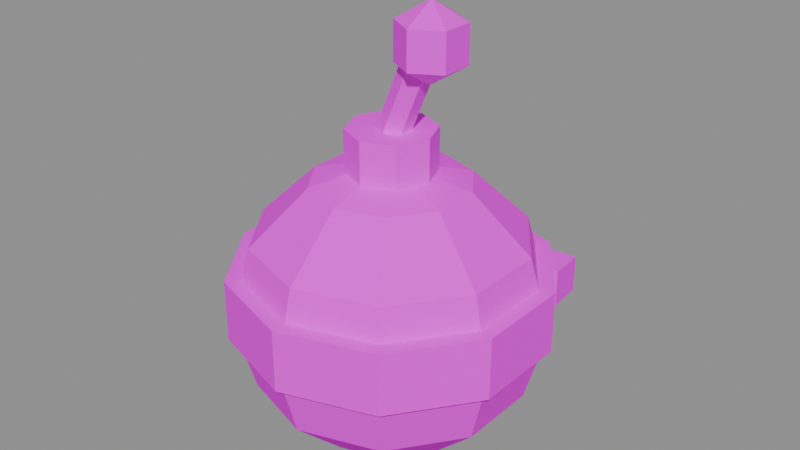 # Source: snow_bomb.blend  (saved by Blender 5.3.31; exported with 4.5.12 LTS)
import bpy
from mathutils import Matrix  # noqa: F401  (used for matrix-valued properties, if any)

bpy.ops.wm.read_factory_settings(use_empty=True)
scene = bpy.context.scene
scene.name = 'Scene'

# ---- images (referenced by path relative to the original .blend; pixels are not part of the script)
import os
ASSET_DIR = os.environ.get("B2B_ASSET_DIR", "")  # directory of the original .blend (textures are referenced by path, not embedded)
HERE = os.path.dirname(os.path.abspath(__file__))  # packed textures are extracted next to this script under _unpacked/

def load_image(name, relpath, width, height, colorspace="sRGB"):
    """Load a texture the original file referenced (path relative to the .blend, or extracted next to this script)."""
    p = next((c for c in (os.path.join(HERE, relpath), os.path.join(ASSET_DIR, relpath)) if relpath and os.path.exists(c)), "")
    if p:
        img = bpy.data.images.load(p, check_existing=True)
        img.name = name
    else:  # same state as the original file: an image datablock whose file is absent (Cycles renders it pink)
        img = bpy.data.images.new(name, width, height)
        img.source = "FILE"
        img.filepath = "//" + (relpath or name)
    img.colorspace_settings.name = colorspace
    return img
img_snow_bomb_albedo = load_image('snow_bomb_albedo', 'bakes/snow_bomb_albedo.png', 1024, 1024, 'sRGB')

# ---- materials (node trees are filled in below, after node groups)
mat_snow_bomb = bpy.data.materials.new('snow_bomb')

# ---- material node trees
mat_snow_bomb.use_nodes = True; mat_snow_bomb.node_tree.nodes.clear()
_N = mat_snow_bomb.node_tree.nodes; _L = mat_snow_bomb.node_tree.links
n0 = _N.new('ShaderNodeBsdfPrincipled'); n0.name = 'Principled BSDF'; n0.location = (-200, 100)
n0.inputs[2].default_value = 1.0
n0.inputs[10].default_value = 0.005
n0.inputs[13].default_value = 0.0
n1 = _N.new('ShaderNodeOutputMaterial'); n1.name = 'Material Output'; n1.location = (200, 100)
n2 = _N.new('ShaderNodeTexImage'); n2.name = 'Image Texture'; n2.location = (0, 0)
n2.image = img_snow_bomb_albedo
n2.interpolation = 'Closest'
_L.new(n0.outputs[0], n1.inputs[0])
_L.new(n2.outputs[0], n0.inputs[0])
n1.is_active_output = True

# ---- meshes
me_snow_bomb = bpy.data.meshes.new('snow_bomb')
me_snow_bomb.from_pydata([(0.0, 0.0, 0.49), (0.0, 0.125, 0.4578), (0.0, 0.25, 0.25), (0.0, 0.125, 0.04215), (0.0, 0.0, 0.01), (0.07347, 0.1011, 0.4578), (0.1273, 0.1752, 0.37), (0.1469, 0.2023, 0.25), (0.1273, 0.1752, 0.13), (0.07347, 0.1011, 0.04215), (0.1189, 0.03863, 0.4578), (0.2059, 0.0669, 0.37), (0.2378, 0.07725, 0.25), (0.2059, 0.0669, 0.13), (0.1189, 0.03863, 0.04215), (0.1189, -0.03863, 0.4578), (0.2059, -0.0669, 0.37), (0.2378, -0.07725, 0.25), (0.2059, -0.0669, 0.13), (0.1189, -0.03863, 0.04215), (0.07347, -0.1011, 0.4578), (0.1273, -0.1752, 0.37), (0.1469, -0.2023, 0.25), (0.1273, -0.1752, 0.13), (0.07347, -0.1011, 0.04215), (7.451e-09, -0.125, 0.4578), (7.451e-09, -0.2165, 0.37), (1.49e-08, -0.25, 0.25), (7.451e-09, -0.2165, 0.13), (7.451e-09, -0.125, 0.04215), (-0.07347, -0.1011, 0.4578), (-0.1273, -0.1752, 0.37), (-0.1469, -0.2023, 0.25), (-0.1273, -0.1752, 0.13), (-0.07347, -0.1011, 0.04215), (-0.1189, -0.03863, 0.4578), (-0.2059, -0.0669, 0.37), (-0.2378, -0.07725, 0.25), (-0.2059, -0.0669, 0.13), (-0.1189, -0.03863, 0.04215), (-0.1189, 0.03863, 0.4578), (-0.2059, 0.0669, 0.37), (-0.2378, 0.07725, 0.25), (-0.2059, 0.0669, 0.13), (-0.1189, 0.03863, 0.04215), (-0.07347, 0.1011, 0.4578), (-0.1273, 0.1752, 0.37), (-0.1469, 0.2023, 0.25), (-0.1273, 0.1752, 0.13), (-0.07347, 0.1011, 0.04215), (-7.451e-09, 0.2165, 0.37), (-7.451e-09, 0.2165, 0.13), (0.0, 0.255, 0.22), (0.0, 0.255, 0.32), (0.1499, 0.2063, 0.22), (0.1499, 0.2063, 0.32), (0.2425, 0.0788, 0.22), (0.2425, 0.0788, 0.32), (0.2425, -0.0788, 0.22), (0.2425, -0.0788, 0.32), (0.1499, -0.2063, 0.22), (0.1499, -0.2063, 0.32), (0.0, -0.255, 0.22), (0.0, -0.255, 0.32), (-0.1499, -0.2063, 0.22), (-0.1499, -0.2063, 0.32), (-0.2425, -0.0788, 0.22), (-0.2425, -0.0788, 0.32), (-0.2425, 0.0788, 0.22), (-0.2425, 0.0788, 0.32), (-0.1499, 0.2063, 0.22), (-0.1499, 0.2063, 0.32), (0.0, 0.07, 0.46), (0.0, 0.07, 0.54), (0.0495, 0.0495, 0.46), (0.0495, 0.0495, 0.54), (0.07, 0.0, 0.46), (0.07, 0.0, 0.54), (0.0495, -0.0495, 0.46), (0.0495, -0.0495, 0.54), (0.0, -0.07, 0.46), (0.0, -0.07, 0.54), (-0.0495, -0.0495, 0.46), (-0.0495, -0.0495, 0.54), (-0.07, 0.0, 0.46), (-0.07, 0.0, 0.54), (-0.0495, 0.0495, 0.46), (-0.0495, 0.0495, 0.54), (0.002741, 0.025, 0.5355), (0.05726, 0.025, 0.6645), (0.02268, 0.0125, 0.5271), (0.0772, 0.0125, 0.656), (0.02268, -0.0125, 0.5271), (0.0772, -0.0125, 0.656), (0.002741, -0.025, 0.5355), (0.05726, -0.025, 0.6645), (-0.0172, -0.0125, 0.544), (0.03732, -0.0125, 0.6729), (-0.0172, 0.0125, 0.544), (0.03732, 0.0125, 0.6729), (0.07, 0.0, 0.74), (0.07, 0.05196, 0.65), (0.07, 0.0, 0.62), (0.115, 0.02598, 0.71), (0.115, 0.02598, 0.65), (0.115, -0.02598, 0.71), (0.115, -0.02598, 0.65), (0.07, -0.05196, 0.71), (0.07, -0.05196, 0.65), (0.025, -0.02598, 0.71), (0.025, -0.02598, 0.65), (0.025, 0.02598, 0.71), (0.025, 0.02598, 0.65), (0.07, 0.05196, 0.71), (0.1935, 0.1639, 0.24), (0.1935, 0.1639, 0.3), (0.1337, 0.1588, 0.24), (0.1337, 0.1588, 0.3), (0.1884, 0.2237, 0.24), (0.1884, 0.2237, 0.3), (0.1286, 0.2185, 0.24), (0.1286, 0.2185, 0.3), (0.04243, 0.25, 0.24), (0.04243, 0.25, 0.3), (1.531e-17, 0.2076, 0.24), (1.531e-17, 0.2076, 0.3), (1.531e-17, 0.2924, 0.24), (1.531e-17, 0.2924, 0.3), (-0.04243, 0.25, 0.24), (-0.04243, 0.25, 0.3), (-0.1286, 0.2185, 0.24), (-0.1286, 0.2185, 0.3), (-0.1337, 0.1588, 0.24), (-0.1337, 0.1588, 0.3), (-0.1884, 0.2237, 0.24), (-0.1884, 0.2237, 0.3), (-0.1935, 0.1639, 0.24), (-0.1935, 0.1639, 0.3)], [], [(51, 2, 7, 8), (50, 1, 5, 6), (3, 51, 8, 9), (2, 50, 6, 7), (1, 0, 5), (4, 3, 9), (9, 8, 13, 14), (7, 6, 11, 12), (5, 0, 10), (4, 9, 14), (8, 7, 12, 13), (6, 5, 10, 11), (14, 13, 18, 19), (12, 11, 16, 17), (10, 0, 15), (4, 14, 19), (13, 12, 17, 18), (11, 10, 15, 16), (19, 18, 23, 24), (17, 16, 21, 22), (15, 0, 20), (4, 19, 24), (18, 17, 22, 23), (16, 15, 20, 21), (22, 21, 26, 27), (20, 0, 25), (4, 24, 29), (23, 22, 27, 28), (21, 20, 25, 26), (24, 23, 28, 29), (25, 0, 30), (4, 29, 34), (28, 27, 32, 33), (26, 25, 30, 31), (29, 28, 33, 34), (27, 26, 31, 32), (4, 34, 39), (33, 32, 37, 38), (31, 30, 35, 36), (34, 33, 38, 39), (32, 31, 36, 37), (30, 0, 35), (4, 39, 44), (38, 37, 42, 43), (36, 35, 40, 41), (39, 38, 43, 44), (37, 36, 41, 42), (35, 0, 40), (4, 44, 49), (43, 42, 47, 48), (41, 40, 45, 46), (44, 43, 48, 49), (42, 41, 46, 47), (40, 0, 45), (48, 47, 2, 51), (46, 45, 1, 50), (49, 48, 51, 3), (47, 46, 50, 2), (45, 0, 1), (4, 49, 3), (52, 53, 55, 54), (54, 55, 57, 56), (56, 57, 59, 58), (58, 59, 61, 60), (60, 61, 63, 62), (62, 63, 65, 64), (64, 65, 67, 66), (66, 67, 69, 68), (55, 53, 71, 69, 67, 65, 63, 61, 59, 57), (68, 69, 71, 70), (70, 71, 53, 52), (52, 54, 56, 58, 60, 62, 64, 66, 68, 70), (72, 73, 75, 74), (74, 75, 77, 76), (76, 77, 79, 78), (78, 79, 81, 80), (80, 81, 83, 82), (82, 83, 85, 84), (75, 73, 87, 85, 83, 81, 79, 77), (84, 85, 87, 86), (86, 87, 73, 72), (72, 74, 76, 78, 80, 82, 84, 86), (88, 89, 91, 90), (90, 91, 93, 92), (92, 93, 95, 94), (94, 95, 97, 96), (91, 89, 99, 97, 95, 93), (96, 97, 99, 98), (98, 99, 89, 88), (88, 90, 92, 94, 96, 98), (102, 101, 104), (101, 113, 103, 104), (113, 100, 103), (102, 104, 106), (104, 103, 105, 106), (103, 100, 105), (102, 106, 108), (106, 105, 107, 108), (105, 100, 107), (102, 108, 110), (108, 107, 109, 110), (107, 100, 109), (102, 110, 112), (110, 109, 111, 112), (109, 100, 111), (102, 112, 101), (112, 111, 113, 101), (111, 100, 113), (114, 115, 117, 116), (116, 117, 121, 120), (120, 121, 119, 118), (118, 119, 115, 114), (116, 120, 118, 114), (121, 117, 115, 119), (122, 123, 125, 124), (124, 125, 129, 128), (128, 129, 127, 126), (126, 127, 123, 122), (124, 128, 126, 122), (129, 125, 123, 127), (130, 131, 133, 132), (132, 133, 137, 136), (136, 137, 135, 134), (134, 135, 131, 130), (132, 136, 134, 130), (137, 133, 131, 135)])
_uv = me_snow_bomb.uv_layers.new(name='UVMap')
_uv.uv.foreach_set('vector', [0.7534, 0.8296, 0.7511, 0.7476, 0.8536, 0.7476, 0.8422, 0.8296, 0.3563, 0.5663, 0.4151, 0.5456, 0.4461, 0.5882, 0.4099, 0.64, 0.759, 0.8905, 0.7534, 0.8296, 0.8422, 0.8296, 0.8102, 0.8905, 0.7511, 0.7476, 0.7527, 0.6662, 0.8415, 0.6662, 0.8536, 0.7476, 0.4151, 0.5456, 0.4959, 0.5188, 0.4461, 0.5882, 0.1496, 0.5228, 0.2303, 0.4959, 0.2303, 0.5485, 0.2303, 0.5485, 0.2891, 0.5664, 0.2356, 0.6401, 0.1994, 0.5911, 0.7376, 0.6488, 0.6566, 0.6304, 0.6542, 0.5566, 0.7349, 0.5637, 0.4461, 0.5882, 0.4959, 0.5188, 0.4961, 0.6044, 0.1496, 0.5228, 0.2303, 0.5485, 0.1994, 0.5911, 0.8199, 0.6304, 0.7376, 0.6488, 0.7349, 0.5637, 0.8175, 0.5566, 0.4099, 0.64, 0.4461, 0.5882, 0.4961, 0.6044, 0.4966, 0.6681, 0.8799, 0.5374, 0.8175, 0.5566, 0.8175, 0.4655, 0.8799, 0.4848, 0.7349, 0.5637, 0.6542, 0.5566, 0.6542, 0.4655, 0.7349, 0.4585, 0.4961, 0.6044, 0.4959, 0.5188, 0.5461, 0.5882, 0.1496, 0.5228, 0.1994, 0.5911, 0.1494, 0.6074, 0.8175, 0.5566, 0.7349, 0.5637, 0.7349, 0.4585, 0.8175, 0.4655, 0.4966, 0.6681, 0.4961, 0.6044, 0.5461, 0.5882, 0.5832, 0.64, 0.1494, 0.6074, 0.1489, 0.6682, 0.06227, 0.6401, 0.09936, 0.5911, 0.7349, 0.4585, 0.6542, 0.4655, 0.6566, 0.3918, 0.7376, 0.3733, 0.5461, 0.5882, 0.4959, 0.5188, 0.577, 0.5456, 0.1496, 0.5228, 0.1494, 0.6074, 0.09936, 0.5911, 0.8175, 0.4655, 0.7349, 0.4585, 0.7376, 0.3733, 0.8199, 0.3918, 0.5832, 0.64, 0.5461, 0.5882, 0.577, 0.5456, 0.6368, 0.5663, 0.3563, 0.7669, 0.3684, 0.6856, 0.4572, 0.6856, 0.4588, 0.7669, 0.577, 0.5456, 0.4959, 0.5188, 0.577, 0.493, 0.1496, 0.5228, 0.09936, 0.5911, 0.06844, 0.5486, 0.3678, 0.849, 0.3563, 0.7669, 0.4588, 0.7669, 0.4565, 0.849, 0.6368, 0.5663, 0.577, 0.5456, 0.577, 0.493, 0.6368, 0.4752, 0.3997, 0.9098, 0.3678, 0.849, 0.4565, 0.849, 0.4509, 0.9098, 0.577, 0.493, 0.4959, 0.5188, 0.5461, 0.4505, 0.1496, 0.5228, 0.06844, 0.5486, 0.06844, 0.496, 0.4565, 0.849, 0.4588, 0.7669, 0.5557, 0.768, 0.5405, 0.8499, 0.6368, 0.4752, 0.577, 0.493, 0.5461, 0.4505, 0.5832, 0.4015, 0.06844, 0.5486, 0.008713, 0.5664, 0.008713, 0.4753, 0.06844, 0.496, 0.4588, 0.7669, 0.4572, 0.6856, 0.5411, 0.6865, 0.5557, 0.768, 0.1496, 0.5228, 0.06844, 0.496, 0.09936, 0.4534, 0.9274, 0.2663, 0.8463, 0.2837, 0.8488, 0.1949, 0.9296, 0.1894, 0.5832, 0.4015, 0.5461, 0.4505, 0.4961, 0.4342, 0.4966, 0.3733, 0.06844, 0.496, 0.008713, 0.4753, 0.06227, 0.4016, 0.09936, 0.4534, 0.8463, 0.2837, 0.7641, 0.2659, 0.7663, 0.189, 0.8488, 0.1949, 0.5461, 0.4505, 0.4959, 0.5188, 0.4961, 0.4342, 0.1496, 0.5228, 0.09936, 0.4534, 0.1494, 0.4372, 0.9296, 0.1894, 0.8488, 0.1949, 0.8488, 0.08986, 0.9296, 0.09844, 0.7663, 0.189, 0.7041, 0.1733, 0.7041, 0.1207, 0.7663, 0.09803, 0.09936, 0.4534, 0.06227, 0.4016, 0.1489, 0.3734, 0.1494, 0.4372, 0.8488, 0.1949, 0.7663, 0.189, 0.7663, 0.09803, 0.8488, 0.08986, 0.4961, 0.4342, 0.4959, 0.5188, 0.4461, 0.4505, 0.1496, 0.5228, 0.1494, 0.4372, 0.1994, 0.4534, 0.9296, 0.09844, 0.8488, 0.08986, 0.8463, 0.008714, 0.9274, 0.02816, 0.4099, 0.4015, 0.4461, 0.4505, 0.4151, 0.493, 0.3563, 0.4752, 0.1494, 0.4372, 0.1489, 0.3734, 0.2356, 0.4016, 0.1994, 0.4534, 0.8488, 0.08986, 0.7663, 0.09803, 0.7641, 0.02775, 0.8463, 0.008714, 0.4461, 0.4505, 0.4959, 0.5188, 0.4151, 0.493, 0.6695, 0.8306, 0.6542, 0.7487, 0.7511, 0.7476, 0.7534, 0.8296, 0.3563, 0.4752, 0.4151, 0.493, 0.4151, 0.5456, 0.3563, 0.5663, 0.1994, 0.4534, 0.2356, 0.4016, 0.2891, 0.4753, 0.2303, 0.4959, 0.6542, 0.7487, 0.6688, 0.6672, 0.7527, 0.6662, 0.7511, 0.7476, 0.4151, 0.493, 0.4959, 0.5188, 0.4151, 0.5456, 0.1496, 0.5228, 0.1994, 0.4534, 0.2303, 0.4959, 0.1649, 0.7903, 0.09676, 0.7902, 0.09734, 0.6857, 0.1654, 0.6858, 0.9419, 0.9472, 0.8738, 0.9472, 0.871, 0.8604, 0.9391, 0.8604, 0.9391, 0.8604, 0.871, 0.8604, 0.871, 0.7531, 0.9391, 0.7531, 0.9391, 0.7531, 0.871, 0.7531, 0.8738, 0.6662, 0.9419, 0.6662, 0.1829, 0.6858, 0.2509, 0.6857, 0.2515, 0.7902, 0.1834, 0.7903, 0.1834, 0.7903, 0.2515, 0.7902, 0.2509, 0.889, 0.1829, 0.8891, 0.07675, 0.9663, 0.008714, 0.9661, 0.0113, 0.8755, 0.07934, 0.8757, 0.07934, 0.8757, 0.0113, 0.8755, 0.0113, 0.7684, 0.07934, 0.7686, 0.2759, 0.3229, 0.1738, 0.356, 0.07178, 0.3229, 0.008714, 0.236, 0.008713, 0.1287, 0.07178, 0.04188, 0.1738, 0.008713, 0.2759, 0.04188, 0.3389, 0.1287, 0.3389, 0.236, 0.07934, 0.7686, 0.0113, 0.7684, 0.008714, 0.6857, 0.07675, 0.6858, 0.1654, 0.8891, 0.09734, 0.889, 0.09676, 0.7902, 0.1649, 0.7903, 0.6866, 0.236, 0.6236, 0.3228, 0.5215, 0.3559, 0.4194, 0.3227, 0.3563, 0.2359, 0.3563, 0.1286, 0.4194, 0.04185, 0.5215, 0.008713, 0.6236, 0.04189, 0.6866, 0.1287, 0.2692, 0.8909, 0.3237, 0.8909, 0.3235, 0.9257, 0.2691, 0.9257, 0.5732, 0.7737, 0.6276, 0.7737, 0.6282, 0.8074, 0.5738, 0.8074, 0.5738, 0.8074, 0.6282, 0.8074, 0.6276, 0.8412, 0.5732, 0.8412, 0.5733, 0.8586, 0.6277, 0.8586, 0.6279, 0.8934, 0.5735, 0.8934, 0.5735, 0.8934, 0.6279, 0.8934, 0.6276, 0.9257, 0.5732, 0.9257, 0.2694, 0.7738, 0.3239, 0.7738, 0.3234, 0.8083, 0.269, 0.8083, 0.9596, 0.4614, 0.9231, 0.4614, 0.8973, 0.4356, 0.8973, 0.3991, 0.9231, 0.3733, 0.9596, 0.3733, 0.9854, 0.3991, 0.9854, 0.4356, 0.269, 0.8083, 0.3234, 0.8083, 0.324, 0.8411, 0.2696, 0.8411, 0.269, 0.8586, 0.3234, 0.8586, 0.3237, 0.8909, 0.2692, 0.8909, 0.9596, 0.4788, 0.9854, 0.5046, 0.9854, 0.5411, 0.9596, 0.5669, 0.9231, 0.5669, 0.8973, 0.5411, 0.8973, 0.5046, 0.9231, 0.4788, 0.3205, 0.4689, 0.3205, 0.3736, 0.336, 0.3735, 0.336, 0.4688, 0.947, 0.2052, 0.947, 0.1158, 0.964, 0.1158, 0.964, 0.2052, 0.3066, 0.5817, 0.3066, 0.4864, 0.322, 0.4865, 0.322, 0.5819, 0.322, 0.5819, 0.322, 0.4865, 0.336, 0.4864, 0.336, 0.5817, 0.9867, 0.7505, 0.973, 0.759, 0.9593, 0.7505, 0.9593, 0.7335, 0.973, 0.725, 0.9867, 0.7335, 0.947, 0.098, 0.947, 0.008713, 0.964, 0.009107, 0.964, 0.09839, 0.3066, 0.4688, 0.3066, 0.3734, 0.3205, 0.3736, 0.3205, 0.4689, 0.9882, 0.8016, 0.9738, 0.8087, 0.9593, 0.7998, 0.9593, 0.7836, 0.9738, 0.7764, 0.9882, 0.7854, 0.6035, 0.7214, 0.6344, 0.7386, 0.6038, 0.7563, 0.9382, 0.6165, 0.8973, 0.6164, 0.8976, 0.5843, 0.9385, 0.5844, 0.269, 0.7387, 0.2993, 0.7206, 0.2996, 0.7564, 0.6035, 0.7214, 0.6038, 0.7563, 0.5732, 0.7386, 0.9559, 0.6252, 0.9559, 0.5843, 0.9913, 0.5843, 0.9913, 0.6252, 0.2996, 0.7564, 0.2993, 0.7206, 0.3302, 0.7387, 0.6035, 0.7214, 0.5732, 0.7386, 0.5732, 0.7032, 0.09676, 0.9066, 0.1376, 0.9066, 0.1379, 0.9386, 0.09707, 0.9387, 0.3302, 0.7387, 0.2993, 0.7206, 0.3302, 0.7033, 0.6035, 0.7214, 0.5732, 0.7032, 0.6038, 0.6856, 0.09707, 0.9387, 0.1379, 0.9386, 0.1376, 0.9676, 0.09676, 0.9677, 0.3302, 0.7033, 0.2993, 0.7206, 0.2996, 0.6857, 0.6035, 0.7214, 0.6038, 0.6856, 0.6344, 0.7033, 0.2149, 0.9475, 0.2149, 0.9067, 0.2502, 0.9066, 0.2502, 0.9474, 0.2996, 0.6857, 0.2993, 0.7206, 0.269, 0.7034, 0.6035, 0.7214, 0.6344, 0.7033, 0.6344, 0.7386, 0.9385, 0.6455, 0.8976, 0.6454, 0.8973, 0.6164, 0.9382, 0.6165, 0.269, 0.7034, 0.2993, 0.7206, 0.269, 0.7387, 0.8789, 0.3011, 0.9198, 0.3011, 0.9198, 0.3419, 0.8789, 0.3419, 0.6542, 0.908, 0.695, 0.9079, 0.695, 0.9488, 0.6542, 0.9488, 0.5732, 0.9841, 0.5732, 0.9433, 0.6134, 0.9432, 0.6134, 0.984, 0.9372, 0.3421, 0.9372, 0.3012, 0.9779, 0.3011, 0.9779, 0.3419, 0.7125, 0.9488, 0.7125, 0.9079, 0.7533, 0.9079, 0.7533, 0.9488, 0.8116, 0.9079, 0.8116, 0.9488, 0.7707, 0.9488, 0.7707, 0.9079, 0.3066, 0.6406, 0.3066, 0.5997, 0.3378, 0.5993, 0.3378, 0.6401, 0.1565, 0.9066, 0.1973, 0.9066, 0.1962, 0.9372, 0.1554, 0.9372, 0.1554, 0.9372, 0.1962, 0.9372, 0.1974, 0.9642, 0.1566, 0.9642, 0.9593, 0.7071, 0.9593, 0.6662, 0.9906, 0.6667, 0.9906, 0.7075, 0.7041, 0.3011, 0.7449, 0.3011, 0.7449, 0.3419, 0.7041, 0.3419, 0.7623, 0.3011, 0.8032, 0.3011, 0.8032, 0.3419, 0.7623, 0.3419, 0.4729, 0.9681, 0.4729, 0.9273, 0.5136, 0.9274, 0.5136, 0.9682, 0.947, 0.2635, 0.947, 0.2226, 0.9872, 0.2227, 0.9872, 0.2636, 0.269, 0.9842, 0.269, 0.9434, 0.3094, 0.9431, 0.3094, 0.984, 0.8615, 0.3419, 0.8206, 0.3419, 0.8206, 0.3011, 0.8615, 0.3011, 0.3563, 0.9273, 0.3972, 0.9273, 0.3972, 0.9681, 0.3563, 0.9681, 0.4146, 0.9273, 0.4555, 0.9273, 0.4555, 0.9681, 0.4146, 0.9681])
me_snow_bomb.materials.append(mat_snow_bomb)
me_snow_bomb.update()

# ---- objects
ob_snow_bomb = bpy.data.objects.new('snow_bomb', me_snow_bomb)

# ---- transforms, parenting, visibility, modifiers, constraints
ob_snow_bomb.location = (0.0, 0.0, 0.0)

# ---- collection membership
scene.collection.objects.link(ob_snow_bomb)

# ---- scene / render settings (as saved in the file)
scene.frame_start = 1; scene.frame_end = 250; scene.frame_set(1)
scene.render.engine = 'CYCLES'
scene.render.bake_bias = 0.0
scene.render.bake_samples = 0
scene.render.compositor_device = 'GPU'
scene.cycles.samples = 4
scene.eevee.use_volume_custom_range = False
scene.eevee.fast_gi_thickness_near = 0.1
scene.eevee.fast_gi_thickness_far = 0.0
scene.eevee.ray_tracing_options.screen_trace_thickness = 0.1
bpy.context.view_layer.update()

# ---- added for rendering (the .blend has no active camera and no usable light): camera, sun + grey world if the file has none
cam_auto = bpy.data.cameras.new('AutoCamera')
cam_auto.lens = 50.0
cam_auto.sensor_width = 36.0
cam_auto.clip_end = 1000.0
ob_auto_camera = bpy.data.objects.new('AutoCamera', cam_auto)
scene.collection.objects.link(ob_auto_camera)
ob_auto_camera.location = (0.956093, -1.1286, 1.13987)
ob_auto_camera.rotation_euler = (1.09748, -7.21219e-08, 0.694738)
scene.camera = ob_auto_camera
light_auto_sun = bpy.data.lights.new('AutoSun', 'SUN')
light_auto_sun.energy = 3.0
light_auto_sun.angle = 0.0523599
ob_auto_sun = bpy.data.objects.new('AutoSun', light_auto_sun)
scene.collection.objects.link(ob_auto_sun)
ob_auto_sun.rotation_euler = (0.872665, 0.174533, 0.523599)
if scene.world is None:
    world_auto = bpy.data.worlds.new('AutoWorld')
    world_auto.color = (0.3, 0.3, 0.3)
    scene.world = world_auto
bpy.context.view_layer.update()
